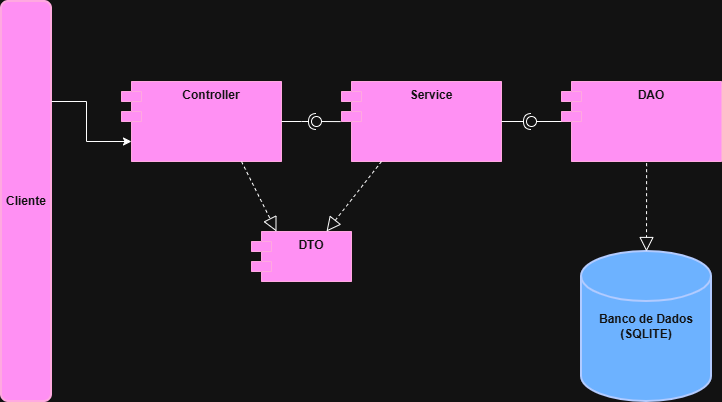

The diagram above was exported from draw.io. Its source (the exported page's mxGraphModel, read from the mxfile embedded in the PNG):
<mxGraphModel dx="1022" dy="564" grid="1" gridSize="10" guides="1" tooltips="1" connect="1" arrows="1" fold="1" page="1" pageScale="1" pageWidth="827" pageHeight="1169" math="0" shadow="0">
  <root>
    <mxCell id="0" />
    <mxCell id="1" parent="0" />
    <mxCell id="I__6QMoRuAcgSeKhca7h-5" edge="1" parent="1" source="X_byDRn2si3t7D2a7IG2-3" style="edgeStyle=orthogonalEdgeStyle;rounded=0;orthogonalLoop=1;jettySize=auto;html=1;exitX=1;exitY=0.5;exitDx=0;exitDy=0;defaultLabelBackgroundColor=page;">
      <mxGeometry relative="1" as="geometry">
        <mxPoint x="320.0532030401737" y="219.95874049945706" as="targetPoint" />
      </mxGeometry>
    </mxCell>
    <mxCell id="X_byDRn2si3t7D2a7IG2-3" parent="1" style="shape=module;align=left;spacingLeft=20;align=center;verticalAlign=top;whiteSpace=wrap;html=1;fillColor=#d80073;fontColor=#ffffff;strokeColor=#A50040;fontStyle=1" value="Controller" vertex="1">
      <mxGeometry height="80" width="160" x="160" y="180" as="geometry" />
    </mxCell>
    <mxCell id="X_byDRn2si3t7D2a7IG2-5" parent="1" style="ellipse;whiteSpace=wrap;html=1;align=center;aspect=fixed;fillColor=none;strokeColor=none;resizable=0;perimeter=centerPerimeter;rotatable=0;allowArrows=0;points=[];outlineConnect=1;" value="" vertex="1">
      <mxGeometry height="10" width="10" x="400" y="330" as="geometry" />
    </mxCell>
    <mxCell id="X_byDRn2si3t7D2a7IG2-8" parent="1" style="ellipse;whiteSpace=wrap;html=1;align=center;aspect=fixed;fillColor=none;strokeColor=none;resizable=0;perimeter=centerPerimeter;rotatable=0;allowArrows=0;points=[];outlineConnect=1;" value="" vertex="1">
      <mxGeometry height="10" width="10" x="460" y="330" as="geometry" />
    </mxCell>
    <mxCell id="X_byDRn2si3t7D2a7IG2-10" parent="1" style="strokeWidth=2;html=1;shape=mxgraph.flowchart.database;whiteSpace=wrap;fillColor=#0050ef;fontColor=#ffffff;strokeColor=#001DBC;fontStyle=1" value="Banco de Dados&lt;div&gt;(SQLITE)&lt;/div&gt;" vertex="1">
      <mxGeometry height="150" width="130" x="620" y="350" as="geometry" />
    </mxCell>
    <mxCell id="X_byDRn2si3t7D2a7IG2-11" parent="1" style="rounded=1;whiteSpace=wrap;html=1;absoluteArcSize=1;arcSize=14;strokeWidth=2;fillColor=#d80073;fontColor=#ffffff;strokeColor=#A50040;fontFamily=Helvetica;fontStyle=1" value="Cliente" vertex="1">
      <mxGeometry height="400" width="50" x="40" y="100" as="geometry" />
    </mxCell>
    <mxCell id="X_byDRn2si3t7D2a7IG2-15" parent="1" style="shape=module;align=left;spacingLeft=20;align=center;verticalAlign=top;whiteSpace=wrap;html=1;fillColor=#d80073;fontColor=#ffffff;strokeColor=#A50040;fontStyle=1" value="Service" vertex="1">
      <mxGeometry height="80" width="160" x="380" y="180" as="geometry" />
    </mxCell>
    <mxCell id="X_byDRn2si3t7D2a7IG2-16" parent="1" style="shape=module;align=left;spacingLeft=20;align=center;verticalAlign=top;whiteSpace=wrap;html=1;fillColor=#d80073;fontColor=#ffffff;strokeColor=#A50040;fontStyle=1" value="DAO" vertex="1">
      <mxGeometry height="80" width="160" x="600" y="180" as="geometry" />
    </mxCell>
    <mxCell id="I__6QMoRuAcgSeKhca7h-2" edge="1" parent="1" source="X_byDRn2si3t7D2a7IG2-3" style="rounded=0;orthogonalLoop=1;jettySize=auto;html=1;endArrow=halfCircle;endFill=0;endSize=6;strokeWidth=1;sketch=0;defaultLabelBackgroundColor=page;exitX=1;exitY=0.5;exitDx=0;exitDy=0;" value="">
      <mxGeometry relative="1" x="0.1937" as="geometry">
        <Array as="points">
          <mxPoint x="340" y="220" />
        </Array>
        <mxPoint x="375" y="225" as="sourcePoint" />
        <mxPoint x="355" y="220" as="targetPoint" />
      </mxGeometry>
    </mxCell>
    <mxCell id="I__6QMoRuAcgSeKhca7h-3" edge="1" parent="1" source="X_byDRn2si3t7D2a7IG2-15" style="rounded=0;orthogonalLoop=1;jettySize=auto;html=1;endArrow=oval;endFill=0;sketch=0;sourcePerimeterSpacing=0;targetPerimeterSpacing=0;endSize=10;defaultLabelBackgroundColor=page;exitX=-0.005;exitY=0.501;exitDx=0;exitDy=0;exitPerimeter=0;" target="I__6QMoRuAcgSeKhca7h-4" value="">
      <mxGeometry relative="1" as="geometry">
        <mxPoint x="350" y="340" as="sourcePoint" />
      </mxGeometry>
    </mxCell>
    <mxCell id="I__6QMoRuAcgSeKhca7h-4" parent="1" style="ellipse;whiteSpace=wrap;html=1;align=center;aspect=fixed;fillColor=none;strokeColor=none;resizable=0;perimeter=centerPerimeter;rotatable=0;allowArrows=0;points=[];outlineConnect=1;" value="" vertex="1">
      <mxGeometry height="10" width="10" x="350" y="215" as="geometry" />
    </mxCell>
    <mxCell id="I__6QMoRuAcgSeKhca7h-6" edge="1" parent="1" style="rounded=0;orthogonalLoop=1;jettySize=auto;html=1;endArrow=halfCircle;endFill=0;endSize=6;strokeWidth=1;sketch=0;defaultLabelBackgroundColor=page;" value="">
      <mxGeometry relative="1" as="geometry">
        <mxPoint x="540" y="220" as="sourcePoint" />
        <mxPoint x="570" y="220" as="targetPoint" />
      </mxGeometry>
    </mxCell>
    <mxCell id="I__6QMoRuAcgSeKhca7h-7" edge="1" parent="1" source="X_byDRn2si3t7D2a7IG2-16" style="rounded=0;orthogonalLoop=1;jettySize=auto;html=1;endArrow=oval;endFill=0;sketch=0;sourcePerimeterSpacing=0;targetPerimeterSpacing=0;endSize=10;defaultLabelBackgroundColor=page;exitX=0;exitY=0.5;exitDx=0;exitDy=0;exitPerimeter=0;" value="">
      <mxGeometry relative="1" as="geometry">
        <mxPoint x="440" y="305" as="sourcePoint" />
        <mxPoint x="570" y="220" as="targetPoint" />
      </mxGeometry>
    </mxCell>
    <mxCell id="I__6QMoRuAcgSeKhca7h-8" parent="1" style="ellipse;whiteSpace=wrap;html=1;align=center;aspect=fixed;fillColor=none;strokeColor=none;resizable=0;perimeter=centerPerimeter;rotatable=0;allowArrows=0;points=[];outlineConnect=1;" value="" vertex="1">
      <mxGeometry height="10" width="10" x="455" y="300" as="geometry" />
    </mxCell>
    <mxCell id="I__6QMoRuAcgSeKhca7h-9" edge="1" parent="1" source="X_byDRn2si3t7D2a7IG2-16" style="endArrow=block;dashed=1;endFill=0;endSize=12;html=1;rounded=0;defaultLabelBackgroundColor=page;entryX=0.5;entryY=0;entryDx=0;entryDy=0;entryPerimeter=0;exitX=0.532;exitY=1.021;exitDx=0;exitDy=0;exitPerimeter=0;" target="X_byDRn2si3t7D2a7IG2-10" value="">
      <mxGeometry relative="1" width="160" as="geometry">
        <mxPoint x="705.52" y="330" as="sourcePoint" />
        <mxPoint x="670" y="320.8" as="targetPoint" />
      </mxGeometry>
    </mxCell>
    <mxCell id="I__6QMoRuAcgSeKhca7h-13" parent="1" style="shape=module;align=left;spacingLeft=20;align=center;verticalAlign=top;whiteSpace=wrap;html=1;fillColor=#d80073;fontColor=#ffffff;strokeColor=#A50040;fontStyle=1" value="DTO" vertex="1">
      <mxGeometry height="50" width="100" x="290" y="330" as="geometry" />
    </mxCell>
    <mxCell id="I__6QMoRuAcgSeKhca7h-14" edge="1" parent="1" source="X_byDRn2si3t7D2a7IG2-3" style="endArrow=block;dashed=1;endFill=0;endSize=12;html=1;rounded=0;defaultLabelBackgroundColor=page;exitX=0.75;exitY=1;exitDx=0;exitDy=0;entryX=0.25;entryY=0;entryDx=0;entryDy=0;" target="I__6QMoRuAcgSeKhca7h-13" value="">
      <mxGeometry relative="1" width="160" as="geometry">
        <mxPoint x="250" y="290" as="sourcePoint" />
        <mxPoint x="410" y="290" as="targetPoint" />
      </mxGeometry>
    </mxCell>
    <mxCell id="I__6QMoRuAcgSeKhca7h-15" edge="1" parent="1" source="X_byDRn2si3t7D2a7IG2-15" style="endArrow=block;dashed=1;endFill=0;endSize=12;html=1;rounded=0;defaultLabelBackgroundColor=page;exitX=0.25;exitY=1;exitDx=0;exitDy=0;entryX=0.75;entryY=0;entryDx=0;entryDy=0;" target="I__6QMoRuAcgSeKhca7h-13" value="">
      <mxGeometry relative="1" width="160" as="geometry">
        <mxPoint x="330" y="330" as="sourcePoint" />
        <mxPoint x="350" y="330" as="targetPoint" />
      </mxGeometry>
    </mxCell>
    <mxCell id="I__6QMoRuAcgSeKhca7h-16" edge="1" parent="1" source="X_byDRn2si3t7D2a7IG2-11" style="edgeStyle=orthogonalEdgeStyle;rounded=0;orthogonalLoop=1;jettySize=auto;html=1;exitX=1;exitY=0.25;exitDx=0;exitDy=0;entryX=0;entryY=0.75;entryDx=10;entryDy=0;entryPerimeter=0;defaultLabelBackgroundColor=page;" target="X_byDRn2si3t7D2a7IG2-3">
      <mxGeometry relative="1" as="geometry" />
    </mxCell>
  </root>
</mxGraphModel>